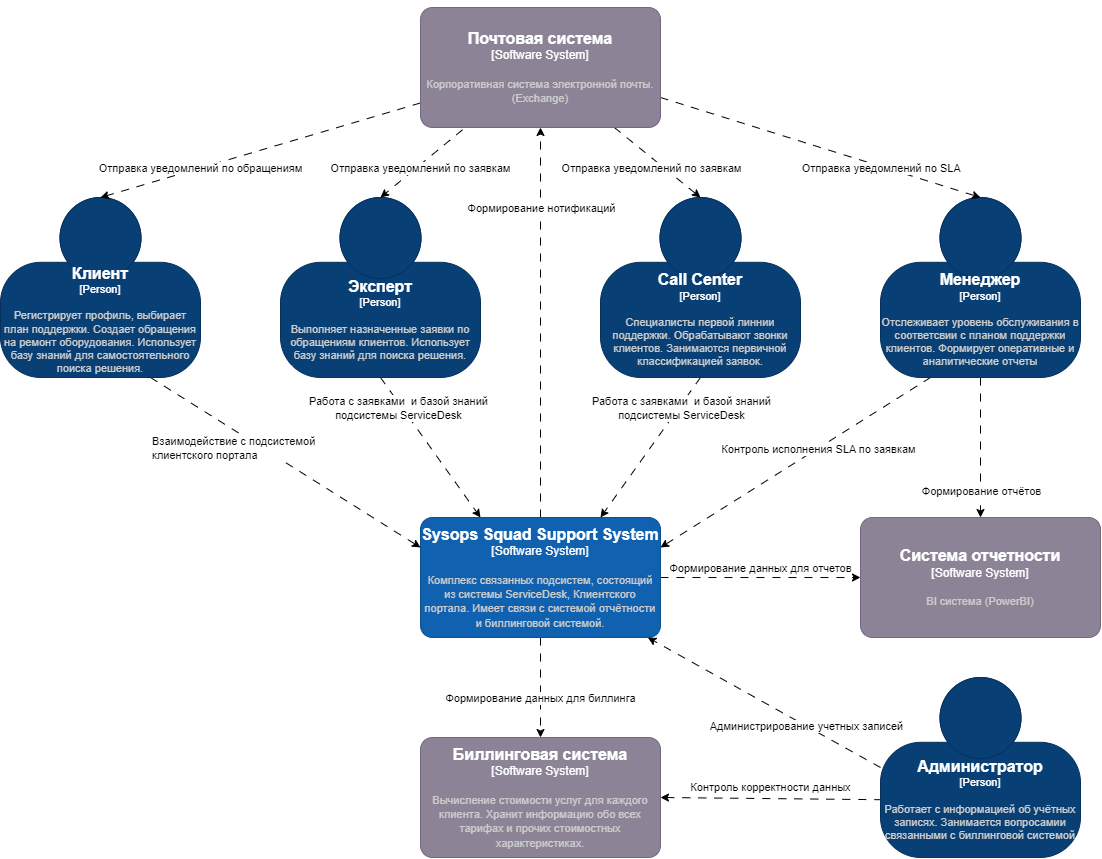

The diagram above was exported from draw.io. Its source (the exported page's mxGraphModel, read from the mxfile embedded in the PNG):
<mxGraphModel dx="1798" dy="1354" grid="1" gridSize="10" guides="1" tooltips="1" connect="1" arrows="1" fold="1" page="0" pageScale="1" pageWidth="850" pageHeight="1100" background="none" math="0" shadow="1">
  <root>
    <mxCell id="0" />
    <mxCell id="1" parent="0" />
    <mxCell id="5" value="" style="edgeStyle=none;html=1;exitX=0.75;exitY=1;exitDx=0;exitDy=0;exitPerimeter=0;entryX=0;entryY=0.25;entryDx=0;entryDy=0;entryPerimeter=0;dashed=1;dashPattern=8 8;" parent="1" source="3" target="4" edge="1">
      <mxGeometry relative="1" as="geometry" />
    </mxCell>
    <mxCell id="36" value="Взаимодействие с подсистемой &lt;br&gt;клиентского портала" style="edgeLabel;html=1;align=left;verticalAlign=middle;resizable=0;points=[];" vertex="1" connectable="0" parent="5">
      <mxGeometry x="-0.2449" y="1" relative="1" as="geometry">
        <mxPoint x="-102" y="7" as="offset" />
      </mxGeometry>
    </mxCell>
    <object placeholders="1" c4Name="Клиент" c4Type="Person" c4Description="Регистрирует профиль, выбирает план поддержки. Создает обращения на ремонт оборудования. Использует базу знаний для самостоятельного поиска решения." label="&lt;font style=&quot;font-size: 16px&quot;&gt;&lt;b&gt;%c4Name%&lt;/b&gt;&lt;/font&gt;&lt;div&gt;[%c4Type%]&lt;/div&gt;&lt;br&gt;&lt;div&gt;&lt;font style=&quot;font-size: 11px&quot;&gt;&lt;font color=&quot;#cccccc&quot;&gt;%c4Description%&lt;/font&gt;&lt;/div&gt;" id="3">
      <mxCell style="html=1;fontSize=11;dashed=0;whiteSpace=wrap;fillColor=#083F75;strokeColor=#06315C;fontColor=#ffffff;shape=mxgraph.c4.person2;align=center;metaEdit=1;points=[[0.5,0,0],[1,0.5,0],[1,0.75,0],[0.75,1,0],[0.5,1,0],[0.25,1,0],[0,0.75,0],[0,0.5,0]];resizable=0;" parent="1" vertex="1">
        <mxGeometry x="-360" y="140" width="200" height="180" as="geometry" />
      </mxCell>
    </object>
    <mxCell id="14" style="edgeStyle=none;html=1;entryX=0.5;entryY=1;entryDx=0;entryDy=0;entryPerimeter=0;dashed=1;dashPattern=8 8;" parent="1" source="4" target="12" edge="1">
      <mxGeometry relative="1" as="geometry" />
    </mxCell>
    <mxCell id="25" style="edgeStyle=none;html=1;dashed=1;dashPattern=8 8;" parent="1" source="4" target="20" edge="1">
      <mxGeometry relative="1" as="geometry" />
    </mxCell>
    <mxCell id="46" value="Формирование данных для биллинга" style="edgeLabel;html=1;align=center;verticalAlign=middle;resizable=0;points=[];" vertex="1" connectable="0" parent="25">
      <mxGeometry x="0.1892" y="-1" relative="1" as="geometry">
        <mxPoint as="offset" />
      </mxGeometry>
    </mxCell>
    <mxCell id="26" style="edgeStyle=none;html=1;entryX=0;entryY=0.5;entryDx=0;entryDy=0;entryPerimeter=0;dashed=1;dashPattern=8 8;" parent="1" source="4" target="22" edge="1">
      <mxGeometry relative="1" as="geometry" />
    </mxCell>
    <mxCell id="47" value="Формирование данных для отчетов" style="edgeLabel;html=1;align=center;verticalAlign=middle;resizable=0;points=[];" vertex="1" connectable="0" parent="26">
      <mxGeometry x="-0.1062" y="1" relative="1" as="geometry">
        <mxPoint x="11" y="-9" as="offset" />
      </mxGeometry>
    </mxCell>
    <object placeholders="1" c4Name="Sysops Squad Support System" c4Type="Software System" c4Description="Комплекс связанных подсистем, состоящий из системы ServiceDesk, Клиентского портала. Имеет связи с системой отчётности и биллинговой системой. " label="&lt;font style=&quot;font-size: 16px&quot;&gt;&lt;b&gt;%c4Name%&lt;/b&gt;&lt;/font&gt;&lt;div&gt;[%c4Type%]&lt;/div&gt;&lt;br&gt;&lt;div&gt;&lt;font style=&quot;font-size: 11px&quot;&gt;&lt;font color=&quot;#cccccc&quot;&gt;%c4Description%&lt;/font&gt;&lt;/div&gt;" id="4">
      <mxCell style="rounded=1;whiteSpace=wrap;html=1;labelBackgroundColor=none;fillColor=#1061B0;fontColor=#ffffff;align=center;arcSize=10;strokeColor=#0D5091;metaEdit=1;resizable=0;points=[[0.25,0,0],[0.5,0,0],[0.75,0,0],[1,0.25,0],[1,0.5,0],[1,0.75,0],[0.75,1,0],[0.5,1,0],[0.25,1,0],[0,0.75,0],[0,0.5,0],[0,0.25,0]];" parent="1" vertex="1">
        <mxGeometry x="60" y="460" width="240" height="120" as="geometry" />
      </mxCell>
    </object>
    <mxCell id="7" style="edgeStyle=none;html=1;dashed=1;dashPattern=8 8;exitX=0;exitY=0.5;exitDx=0;exitDy=0;exitPerimeter=0;" parent="1" source="6" target="4" edge="1">
      <mxGeometry relative="1" as="geometry" />
    </mxCell>
    <mxCell id="44" value="Администрирование учетных записей" style="edgeLabel;html=1;align=center;verticalAlign=middle;resizable=0;points=[];" vertex="1" connectable="0" parent="7">
      <mxGeometry x="-0.3609" relative="1" as="geometry">
        <mxPoint as="offset" />
      </mxGeometry>
    </mxCell>
    <mxCell id="21" style="edgeStyle=none;html=1;dashed=1;dashPattern=8 8;entryX=1;entryY=0.5;entryDx=0;entryDy=0;entryPerimeter=0;exitX=0.009;exitY=0.679;exitDx=0;exitDy=0;exitPerimeter=0;" parent="1" source="6" target="20" edge="1">
      <mxGeometry relative="1" as="geometry">
        <mxPoint x="480" y="740" as="sourcePoint" />
        <mxPoint x="310" y="740" as="targetPoint" />
      </mxGeometry>
    </mxCell>
    <mxCell id="45" value="Контроль корректности данных" style="edgeLabel;html=1;align=center;verticalAlign=middle;resizable=0;points=[];" vertex="1" connectable="0" parent="21">
      <mxGeometry x="0.173" y="2" relative="1" as="geometry">
        <mxPoint x="18" y="-13" as="offset" />
      </mxGeometry>
    </mxCell>
    <object placeholders="1" c4Name="Администратор" c4Type="Person" c4Description="Работает с информацией об учётных записях. Занимается вопросамии связанными с биллинговой системой" label="&lt;font style=&quot;font-size: 16px&quot;&gt;&lt;b&gt;%c4Name%&lt;/b&gt;&lt;/font&gt;&lt;div&gt;[%c4Type%]&lt;/div&gt;&lt;br&gt;&lt;div&gt;&lt;font style=&quot;font-size: 11px&quot;&gt;&lt;font color=&quot;#cccccc&quot;&gt;%c4Description%&lt;/font&gt;&lt;/div&gt;" id="6">
      <mxCell style="html=1;fontSize=11;dashed=0;whiteSpace=wrap;fillColor=#083F75;strokeColor=#06315C;fontColor=#ffffff;shape=mxgraph.c4.person2;align=center;metaEdit=1;points=[[0.5,0,0],[1,0.5,0],[1,0.75,0],[0.75,1,0],[0.5,1,0],[0.25,1,0],[0,0.75,0],[0,0.5,0]];resizable=0;" parent="1" vertex="1">
        <mxGeometry x="520" y="620" width="200" height="180" as="geometry" />
      </mxCell>
    </object>
    <mxCell id="9" style="edgeStyle=none;html=1;entryX=1;entryY=0.25;entryDx=0;entryDy=0;entryPerimeter=0;exitX=0.25;exitY=1;exitDx=0;exitDy=0;exitPerimeter=0;dashed=1;dashPattern=8 8;" parent="1" source="8" target="4" edge="1">
      <mxGeometry relative="1" as="geometry" />
    </mxCell>
    <mxCell id="42" value="Контроль исполнения SLA по заявкам" style="edgeLabel;html=1;align=center;verticalAlign=middle;resizable=0;points=[];" vertex="1" connectable="0" parent="9">
      <mxGeometry x="-0.1666" y="1" relative="1" as="geometry">
        <mxPoint as="offset" />
      </mxGeometry>
    </mxCell>
    <mxCell id="23" style="edgeStyle=none;html=1;entryX=0.5;entryY=0;entryDx=0;entryDy=0;entryPerimeter=0;dashed=1;dashPattern=8 8;" parent="1" source="8" target="22" edge="1">
      <mxGeometry relative="1" as="geometry" />
    </mxCell>
    <mxCell id="43" value="Формирование отчётов" style="edgeLabel;html=1;align=center;verticalAlign=middle;resizable=0;points=[];" vertex="1" connectable="0" parent="23">
      <mxGeometry x="0.6219" relative="1" as="geometry">
        <mxPoint as="offset" />
      </mxGeometry>
    </mxCell>
    <object placeholders="1" c4Name="Менеджер" c4Type="Person" c4Description="Отслеживает уровень обслуживания в соответсвии с планом поддержки клиентов.  Формирует оперативные и аналитические отчеты" label="&lt;font style=&quot;font-size: 16px&quot;&gt;&lt;b&gt;%c4Name%&lt;/b&gt;&lt;/font&gt;&lt;div&gt;[%c4Type%]&lt;/div&gt;&lt;br&gt;&lt;div&gt;&lt;font style=&quot;font-size: 11px&quot;&gt;&lt;font color=&quot;#cccccc&quot;&gt;%c4Description%&lt;/font&gt;&lt;/div&gt;" id="8">
      <mxCell style="html=1;fontSize=11;dashed=0;whiteSpace=wrap;fillColor=#083F75;strokeColor=#06315C;fontColor=#ffffff;shape=mxgraph.c4.person2;align=center;metaEdit=1;points=[[0.5,0,0],[1,0.5,0],[1,0.75,0],[0.75,1,0],[0.5,1,0],[0.25,1,0],[0,0.75,0],[0,0.5,0]];resizable=0;" parent="1" vertex="1">
        <mxGeometry x="520" y="140" width="200" height="180" as="geometry" />
      </mxCell>
    </object>
    <mxCell id="11" style="edgeStyle=none;html=1;exitX=0.5;exitY=1;exitDx=0;exitDy=0;exitPerimeter=0;dashed=1;dashPattern=8 8;entryX=0.25;entryY=0;entryDx=0;entryDy=0;entryPerimeter=0;" parent="1" source="10" target="4" edge="1">
      <mxGeometry relative="1" as="geometry" />
    </mxCell>
    <mxCell id="38" value="Работа с заявками&amp;nbsp; и базой знаний &lt;br&gt;подсистемы ServiceDesk" style="edgeLabel;html=1;align=center;verticalAlign=middle;resizable=0;points=[];" vertex="1" connectable="0" parent="11">
      <mxGeometry x="-0.6185" y="-2" relative="1" as="geometry">
        <mxPoint y="2" as="offset" />
      </mxGeometry>
    </mxCell>
    <object placeholders="1" c4Name="Эксперт" c4Type="Person" c4Description="Выполняет назначенные заявки по обращениям клиентов. Использует базу знаний для поиска решения." label="&lt;font style=&quot;font-size: 16px&quot;&gt;&lt;b&gt;%c4Name%&lt;/b&gt;&lt;/font&gt;&lt;div&gt;[%c4Type%]&lt;/div&gt;&lt;br&gt;&lt;div&gt;&lt;font style=&quot;font-size: 11px&quot;&gt;&lt;font color=&quot;#cccccc&quot;&gt;%c4Description%&lt;/font&gt;&lt;/div&gt;" id="10">
      <mxCell style="html=1;fontSize=11;dashed=0;whiteSpace=wrap;fillColor=#083F75;strokeColor=#06315C;fontColor=#ffffff;shape=mxgraph.c4.person2;align=center;metaEdit=1;points=[[0.5,0,0],[1,0.5,0],[1,0.75,0],[0.75,1,0],[0.5,1,0],[0.25,1,0],[0,0.75,0],[0,0.5,0]];resizable=0;" parent="1" vertex="1">
        <mxGeometry x="-80" y="140" width="200" height="180" as="geometry" />
      </mxCell>
    </object>
    <mxCell id="15" style="edgeStyle=none;html=1;entryX=0.5;entryY=0;entryDx=0;entryDy=0;entryPerimeter=0;exitX=0.792;exitY=0;exitDx=0;exitDy=0;exitPerimeter=0;dashed=1;dashPattern=8 8;" parent="1" source="12" target="10" edge="1">
      <mxGeometry relative="1" as="geometry">
        <mxPoint x="610" y="780" as="targetPoint" />
      </mxGeometry>
    </mxCell>
    <mxCell id="18" value="&lt;span style=&quot;color: rgba(0, 0, 0, 0); font-family: monospace; font-size: 0px; text-align: start; background-color: rgb(42, 37, 47);&quot;&gt;%3CmxGraphModel%3E%3Croot%3E%3CmxCell%20id%3D%220%22%2F%3E%3CmxCell%20id%3D%221%22%20parent%3D%220%22%2F%3E%3CmxCell%20id%3D%222%22%20value%3D%22%D0%9D%D0%BE%D1%82%D0%B8%D1%84%D0%B8%D0%BA%D0%B0%D1%86%D0%B8%D1%8F%20%D0%BF%D0%BE%20%D0%BE%D0%B1%D1%80%D0%B0%D1%89%D0%B5%D0%BD%D0%B8%D1%8F%D0%BC%22%20style%3D%22edgeLabel%3Bhtml%3D1%3Balign%3Dcenter%3BverticalAlign%3Dmiddle%3Bresizable%3D0%3Bpoints%3D%5B%5D%3B%22%20vertex%3D%221%22%20connectable%3D%220%22%20parent%3D%221%22%3E%3CmxGeometry%20x%3D%22162.67524248431346%22%20y%3D%22746.535073974602%22%20as%3D%22geometry%22%2F%3E%3C%2FmxCell%3E%3C%2Froot%3E%3C%2FmxGraphModel%3E&lt;/span&gt;" style="edgeLabel;html=1;align=center;verticalAlign=middle;resizable=0;points=[];" parent="15" vertex="1" connectable="0">
      <mxGeometry x="-0.2614" relative="1" as="geometry">
        <mxPoint as="offset" />
      </mxGeometry>
    </mxCell>
    <mxCell id="16" style="edgeStyle=none;html=1;rounded=1;dashed=1;dashPattern=8 8;entryX=0.5;entryY=0;entryDx=0;entryDy=0;entryPerimeter=0;" parent="1" source="12" target="3" edge="1">
      <mxGeometry relative="1" as="geometry">
        <mxPoint x="-1.9999999999999818" y="579.9999999999999" as="sourcePoint" />
        <mxPoint y="640" as="targetPoint" />
      </mxGeometry>
    </mxCell>
    <mxCell id="17" value="Отправка уведомлений по обращениям" style="edgeLabel;html=1;align=center;verticalAlign=middle;resizable=0;points=[];" parent="16" vertex="1" connectable="0">
      <mxGeometry x="0.3714" y="1" relative="1" as="geometry">
        <mxPoint x="-1" y="-1" as="offset" />
      </mxGeometry>
    </mxCell>
    <mxCell id="28" style="edgeStyle=none;html=1;entryX=0.5;entryY=0;entryDx=0;entryDy=0;entryPerimeter=0;dashed=1;dashPattern=8 8;" parent="1" source="12" target="24" edge="1">
      <mxGeometry relative="1" as="geometry" />
    </mxCell>
    <mxCell id="30" value="&lt;span style=&quot;color: rgba(0, 0, 0, 0); font-family: monospace; font-size: 0px; text-align: start; background-color: rgb(42, 37, 47);&quot;&gt;%3CmxGraphModel%3E%3Croot%3E%3CmxCell%20id%3D%220%22%2F%3E%3CmxCell%20id%3D%221%22%20parent%3D%220%22%2F%3E%3CmxCell%20id%3D%222%22%20value%3D%22%D0%9D%D0%BE%D1%82%D0%B8%D1%84%D0%B8%D0%BA%D0%B0%D1%86%D0%B8%D0%B8%20%D0%BF%D0%BE%20%D0%B7%D0%B0%D1%8F%D0%B2%D0%BA%D0%B0%D0%BC%22%20style%3D%22edgeLabel%3Bhtml%3D1%3Balign%3Dcenter%3BverticalAlign%3Dmiddle%3Bresizable%3D0%3Bpoints%3D%5B%5D%3B%22%20vertex%3D%221%22%20connectable%3D%220%22%20parent%3D%221%22%3E%3CmxGeometry%20x%3D%220.2606773050474658%22%20y%3D%22379.8692052860522%22%20as%3D%22geometry%22%2F%3E%3C%2FmxCell%3E%3C%2Froot%3E%3C%2FmxGraphModel%3E&lt;/span&gt;" style="edgeLabel;html=1;align=center;verticalAlign=middle;resizable=0;points=[];" parent="28" vertex="1" connectable="0">
      <mxGeometry x="0.3078" y="-1" relative="1" as="geometry">
        <mxPoint as="offset" />
      </mxGeometry>
    </mxCell>
    <mxCell id="31" value="Отправка уведомлений по заявкам" style="edgeLabel;html=1;align=center;verticalAlign=middle;resizable=0;points=[];" parent="28" vertex="1" connectable="0">
      <mxGeometry x="0.3247" y="-1" relative="1" as="geometry">
        <mxPoint x="-251" y="-7" as="offset" />
      </mxGeometry>
    </mxCell>
    <mxCell id="33" style="edgeStyle=none;html=1;exitX=1;exitY=0.75;exitDx=0;exitDy=0;exitPerimeter=0;entryX=0.5;entryY=0;entryDx=0;entryDy=0;entryPerimeter=0;dashed=1;dashPattern=8 8;" edge="1" parent="1" source="12" target="8">
      <mxGeometry relative="1" as="geometry" />
    </mxCell>
    <mxCell id="41" value="Отправка уведомлений по SLA&amp;nbsp;" style="edgeLabel;html=1;align=center;verticalAlign=middle;resizable=0;points=[];" vertex="1" connectable="0" parent="33">
      <mxGeometry x="0.3851" relative="1" as="geometry">
        <mxPoint y="1" as="offset" />
      </mxGeometry>
    </mxCell>
    <object placeholders="1" c4Name="Почтовая система" c4Type="Software System" c4Description="Корпоративная система электронной почты. (Exchange)" label="&lt;font style=&quot;font-size: 16px&quot;&gt;&lt;b&gt;%c4Name%&lt;/b&gt;&lt;/font&gt;&lt;div&gt;[%c4Type%]&lt;/div&gt;&lt;br&gt;&lt;div&gt;&lt;font style=&quot;font-size: 11px&quot;&gt;&lt;font color=&quot;#cccccc&quot;&gt;%c4Description%&lt;/font&gt;&lt;/div&gt;" id="12">
      <mxCell style="rounded=1;whiteSpace=wrap;html=1;labelBackgroundColor=none;fillColor=#8C8496;fontColor=#ffffff;align=center;arcSize=10;strokeColor=#736782;metaEdit=1;resizable=0;points=[[0.25,0,0],[0.5,0,0],[0.75,0,0],[1,0.25,0],[1,0.5,0],[1,0.75,0],[0.75,1,0],[0.5,1,0],[0.25,1,0],[0,0.75,0],[0,0.5,0],[0,0.25,0]];" parent="1" vertex="1">
        <mxGeometry x="60" y="-50" width="240" height="120" as="geometry" />
      </mxCell>
    </object>
    <object placeholders="1" c4Name="Биллинговая система" c4Type="Software System" c4Description="Вычисление стоимости услуг для каждого клиента. Хранит информацию обо всех тарифах и прочих стоимостных характеристиках." label="&lt;font style=&quot;font-size: 16px&quot;&gt;&lt;b&gt;%c4Name%&lt;/b&gt;&lt;/font&gt;&lt;div&gt;[%c4Type%]&lt;/div&gt;&lt;br&gt;&lt;div&gt;&lt;font style=&quot;font-size: 11px&quot;&gt;&lt;font color=&quot;#cccccc&quot;&gt;%c4Description%&lt;/font&gt;&lt;/div&gt;" id="20">
      <mxCell style="rounded=1;whiteSpace=wrap;html=1;labelBackgroundColor=none;fillColor=#8C8496;fontColor=#ffffff;align=center;arcSize=10;strokeColor=#736782;metaEdit=1;resizable=0;points=[[0.25,0,0],[0.5,0,0],[0.75,0,0],[1,0.25,0],[1,0.5,0],[1,0.75,0],[0.75,1,0],[0.5,1,0],[0.25,1,0],[0,0.75,0],[0,0.5,0],[0,0.25,0]];" parent="1" vertex="1">
        <mxGeometry x="60" y="680" width="240" height="120" as="geometry" />
      </mxCell>
    </object>
    <object placeholders="1" c4Name="Система отчетности" c4Type="Software System" c4Description="BI cистема (PowerBI)" label="&lt;font style=&quot;font-size: 16px&quot;&gt;&lt;b&gt;%c4Name%&lt;/b&gt;&lt;/font&gt;&lt;div&gt;[%c4Type%]&lt;/div&gt;&lt;br&gt;&lt;div&gt;&lt;font style=&quot;font-size: 11px&quot;&gt;&lt;font color=&quot;#cccccc&quot;&gt;%c4Description%&lt;/font&gt;&lt;/div&gt;" id="22">
      <mxCell style="rounded=1;whiteSpace=wrap;html=1;labelBackgroundColor=none;fillColor=#8C8496;fontColor=#ffffff;align=center;arcSize=10;strokeColor=#736782;metaEdit=1;resizable=0;points=[[0.25,0,0],[0.5,0,0],[0.75,0,0],[1,0.25,0],[1,0.5,0],[1,0.75,0],[0.75,1,0],[0.5,1,0],[0.25,1,0],[0,0.75,0],[0,0.5,0],[0,0.25,0]];" parent="1" vertex="1">
        <mxGeometry x="500" y="460" width="240" height="120" as="geometry" />
      </mxCell>
    </object>
    <mxCell id="32" style="edgeStyle=none;html=1;entryX=0.75;entryY=0;entryDx=0;entryDy=0;entryPerimeter=0;dashed=1;dashPattern=8 8;exitX=0.5;exitY=1;exitDx=0;exitDy=0;exitPerimeter=0;" parent="1" source="24" target="4" edge="1">
      <mxGeometry relative="1" as="geometry" />
    </mxCell>
    <object placeholders="1" c4Name="Call Center" c4Type="Person" c4Description="Специалисты первой линнии поддержки. Обрабатывают звонки клиентов. Занимаются первичной классификацией заявок." label="&lt;font style=&quot;font-size: 16px&quot;&gt;&lt;b&gt;%c4Name%&lt;/b&gt;&lt;/font&gt;&lt;div&gt;[%c4Type%]&lt;/div&gt;&lt;br&gt;&lt;div&gt;&lt;font style=&quot;font-size: 11px&quot;&gt;&lt;font color=&quot;#cccccc&quot;&gt;%c4Description%&lt;/font&gt;&lt;/div&gt;" id="24">
      <mxCell style="html=1;fontSize=11;dashed=0;whiteSpace=wrap;fillColor=#083F75;strokeColor=#06315C;fontColor=#ffffff;shape=mxgraph.c4.person2;align=center;metaEdit=1;points=[[0.5,0,0],[1,0.5,0],[1,0.75,0],[0.75,1,0],[0.5,1,0],[0.25,1,0],[0,0.75,0],[0,0.5,0]];resizable=0;" parent="1" vertex="1">
        <mxGeometry x="240" y="140" width="200" height="180" as="geometry" />
      </mxCell>
    </object>
    <mxCell id="29" value="Отправка уведомлений по заявкам" style="edgeLabel;html=1;align=center;verticalAlign=middle;resizable=0;points=[];" parent="1" vertex="1" connectable="0">
      <mxGeometry x="290.0006773050475" y="109.99920528605219" as="geometry" />
    </mxCell>
    <mxCell id="39" value="Работа с заявками&amp;nbsp; и базой знаний &lt;br&gt;подсистемы ServiceDesk" style="edgeLabel;html=1;align=center;verticalAlign=middle;resizable=0;points=[];" vertex="1" connectable="0" parent="1">
      <mxGeometry x="319.9992029683333" y="349.9978142624834" as="geometry" />
    </mxCell>
    <mxCell id="40" value="Формирование нотификаций" style="edgeLabel;html=1;align=center;verticalAlign=middle;resizable=0;points=[];" vertex="1" connectable="0" parent="1">
      <mxGeometry x="179.9979972296629" y="149.99996825710656" as="geometry" />
    </mxCell>
  </root>
</mxGraphModel>